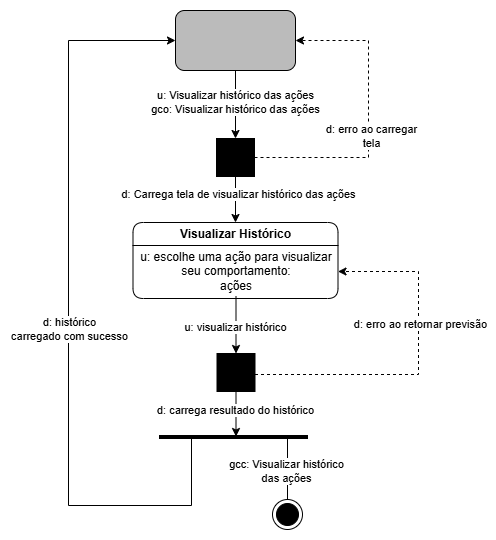

The diagram above was exported from draw.io. Its source (the exported page's mxGraphModel, read from the mxfile embedded in the PNG):
<mxGraphModel dx="1426" dy="777" grid="0" gridSize="10" guides="1" tooltips="1" connect="1" arrows="1" fold="1" page="1" pageScale="1" pageWidth="827" pageHeight="1169" math="0" shadow="0">
  <root>
    <mxCell id="0" />
    <mxCell id="1" parent="0" />
    <mxCell id="cgUwwetGBBfPqPFhlhtE-25" style="edgeStyle=orthogonalEdgeStyle;rounded=0;orthogonalLoop=1;jettySize=auto;html=1;entryX=0.5;entryY=0;entryDx=0;entryDy=0;" parent="1" source="cgUwwetGBBfPqPFhlhtE-26" target="cgUwwetGBBfPqPFhlhtE-32" edge="1">
      <mxGeometry relative="1" as="geometry" />
    </mxCell>
    <mxCell id="cgUwwetGBBfPqPFhlhtE-26" value="" style="rounded=1;whiteSpace=wrap;html=1;fillColor=#BBBBBB;" parent="1" vertex="1">
      <mxGeometry x="343" y="2" width="120" height="60" as="geometry" />
    </mxCell>
    <mxCell id="cgUwwetGBBfPqPFhlhtE-27" style="edgeStyle=orthogonalEdgeStyle;rounded=0;orthogonalLoop=1;jettySize=auto;html=1;entryX=0.5;entryY=0;entryDx=0;entryDy=0;" parent="1" source="cgUwwetGBBfPqPFhlhtE-32" target="cgUwwetGBBfPqPFhlhtE-34" edge="1">
      <mxGeometry relative="1" as="geometry" />
    </mxCell>
    <mxCell id="cgUwwetGBBfPqPFhlhtE-28" value="&lt;span style=&quot;color: rgba(0, 0, 0, 0); font-family: monospace; font-size: 0px; text-align: start; background-color: rgb(27, 29, 30);&quot;&gt;%3CmxGraphModel%3E%3Croot%3E%3CmxCell%20id%3D%220%22%2F%3E%3CmxCell%20id%3D%221%22%20parent%3D%220%22%2F%3E%3CmxCell%20id%3D%222%22%20value%3D%22Question%C3%A1rio%20Suitability%22%20style%3D%22swimlane%3BwhiteSpace%3Dwrap%3Bhtml%3D1%3Brounded%3D1%3B%22%20vertex%3D%221%22%20parent%3D%221%22%3E%3CmxGeometry%20x%3D%22311.5%22%20y%3D%22152%22%20width%3D%22205%22%20height%3D%2276%22%20as%3D%22geometry%22%2F%3E%3C%2FmxCell%3E%3CmxCell%20id%3D%223%22%20value%3D%22d%2Bu%3A%20responder%20question%C3%A1rio%20suitability%3A%26lt%3Bdiv%26gt%3Bquestion%C3%A1rio%26lt%3B%2Fdiv%26gt%3B%22%20style%3D%22text%3Bhtml%3D1%3BwhiteSpace%3Dwrap%3BstrokeColor%3Dnone%3BfillColor%3Dnone%3Balign%3Dcenter%3BverticalAlign%3Dmiddle%3Brounded%3D0%3B%22%20vertex%3D%221%22%20parent%3D%222%22%3E%3CmxGeometry%20x%3D%221%22%20y%3D%2224%22%20width%3D%22204%22%20height%3D%2250%22%20as%3D%22geometry%22%2F%3E%3C%2FmxCell%3E%3C%2Froot%3E%3C%2FmxGraphModel%3Ed&lt;/span&gt;" style="edgeLabel;html=1;align=center;verticalAlign=middle;resizable=0;points=[];" parent="cgUwwetGBBfPqPFhlhtE-27" vertex="1" connectable="0">
      <mxGeometry x="-0.1544" y="1" relative="1" as="geometry">
        <mxPoint as="offset" />
      </mxGeometry>
    </mxCell>
    <mxCell id="cgUwwetGBBfPqPFhlhtE-29" value="d: Carrega tela de visualizar histórico das ações" style="edgeLabel;html=1;align=center;verticalAlign=middle;resizable=0;points=[];" parent="cgUwwetGBBfPqPFhlhtE-27" vertex="1" connectable="0">
      <mxGeometry x="-0.2744" y="2" relative="1" as="geometry">
        <mxPoint as="offset" />
      </mxGeometry>
    </mxCell>
    <mxCell id="cgUwwetGBBfPqPFhlhtE-30" style="edgeStyle=orthogonalEdgeStyle;rounded=0;orthogonalLoop=1;jettySize=auto;html=1;entryX=1;entryY=0.5;entryDx=0;entryDy=0;dashed=1;" parent="1" source="cgUwwetGBBfPqPFhlhtE-32" target="cgUwwetGBBfPqPFhlhtE-26" edge="1">
      <mxGeometry relative="1" as="geometry">
        <Array as="points">
          <mxPoint x="536" y="149" />
          <mxPoint x="536" y="32" />
        </Array>
      </mxGeometry>
    </mxCell>
    <mxCell id="cgUwwetGBBfPqPFhlhtE-31" value="d: erro ao carregar&lt;div&gt;tela&lt;/div&gt;" style="edgeLabel;html=1;align=center;verticalAlign=middle;resizable=0;points=[];" parent="cgUwwetGBBfPqPFhlhtE-30" vertex="1" connectable="0">
      <mxGeometry x="0.1732" y="2" relative="1" as="geometry">
        <mxPoint x="4" y="42" as="offset" />
      </mxGeometry>
    </mxCell>
    <mxCell id="cgUwwetGBBfPqPFhlhtE-32" value="" style="whiteSpace=wrap;html=1;aspect=fixed;fillColor=#000000;" parent="1" vertex="1">
      <mxGeometry x="384" y="130" width="38" height="38" as="geometry" />
    </mxCell>
    <mxCell id="cgUwwetGBBfPqPFhlhtE-33" value="u: Visualizar histórico das ações&lt;div&gt;gco: Visualizar histórico das ações&lt;/div&gt;" style="edgeLabel;html=1;align=center;verticalAlign=middle;resizable=0;points=[];" parent="1" vertex="1" connectable="0">
      <mxGeometry x="402" y="93" as="geometry" />
    </mxCell>
    <mxCell id="cgUwwetGBBfPqPFhlhtE-34" value="Visualizar Histórico" style="swimlane;whiteSpace=wrap;html=1;rounded=1;" parent="1" vertex="1">
      <mxGeometry x="300.5" y="214" width="205" height="76" as="geometry" />
    </mxCell>
    <mxCell id="cgUwwetGBBfPqPFhlhtE-35" value="u: escolhe uma ação para visualizar seu comportamento:&lt;div&gt;ações&lt;/div&gt;" style="text;html=1;whiteSpace=wrap;strokeColor=none;fillColor=none;align=center;verticalAlign=middle;rounded=0;" parent="cgUwwetGBBfPqPFhlhtE-34" vertex="1">
      <mxGeometry x="1" y="24" width="204" height="50" as="geometry" />
    </mxCell>
    <mxCell id="cgUwwetGBBfPqPFhlhtE-36" style="edgeStyle=orthogonalEdgeStyle;rounded=0;orthogonalLoop=1;jettySize=auto;html=1;entryX=1;entryY=0.5;entryDx=0;entryDy=0;dashed=1;" parent="1" source="cgUwwetGBBfPqPFhlhtE-40" target="cgUwwetGBBfPqPFhlhtE-35" edge="1">
      <mxGeometry relative="1" as="geometry">
        <Array as="points">
          <mxPoint x="586" y="366" />
          <mxPoint x="586" y="263" />
        </Array>
      </mxGeometry>
    </mxCell>
    <mxCell id="cgUwwetGBBfPqPFhlhtE-37" value="d: erro ao retornar previsão" style="edgeLabel;html=1;align=center;verticalAlign=middle;resizable=0;points=[];" parent="cgUwwetGBBfPqPFhlhtE-36" vertex="1" connectable="0">
      <mxGeometry x="0.2362" y="-1" relative="1" as="geometry">
        <mxPoint as="offset" />
      </mxGeometry>
    </mxCell>
    <mxCell id="cgUwwetGBBfPqPFhlhtE-38" style="edgeStyle=orthogonalEdgeStyle;rounded=0;orthogonalLoop=1;jettySize=auto;html=1;" parent="1" source="cgUwwetGBBfPqPFhlhtE-40" edge="1">
      <mxGeometry relative="1" as="geometry">
        <mxPoint x="403.5" y="428" as="targetPoint" />
      </mxGeometry>
    </mxCell>
    <mxCell id="cgUwwetGBBfPqPFhlhtE-39" value="d: carrega resultado do histórico" style="edgeLabel;html=1;align=center;verticalAlign=middle;resizable=0;points=[];" parent="cgUwwetGBBfPqPFhlhtE-38" vertex="1" connectable="0">
      <mxGeometry x="-0.2199" y="-1" relative="1" as="geometry">
        <mxPoint as="offset" />
      </mxGeometry>
    </mxCell>
    <mxCell id="cgUwwetGBBfPqPFhlhtE-40" value="" style="whiteSpace=wrap;html=1;aspect=fixed;fillColor=#000000;" parent="1" vertex="1">
      <mxGeometry x="384.5" y="345" width="38" height="38" as="geometry" />
    </mxCell>
    <mxCell id="cgUwwetGBBfPqPFhlhtE-41" style="edgeStyle=orthogonalEdgeStyle;rounded=0;orthogonalLoop=1;jettySize=auto;html=1;entryX=0.5;entryY=0;entryDx=0;entryDy=0;" parent="1" source="cgUwwetGBBfPqPFhlhtE-35" target="cgUwwetGBBfPqPFhlhtE-40" edge="1">
      <mxGeometry relative="1" as="geometry" />
    </mxCell>
    <mxCell id="cgUwwetGBBfPqPFhlhtE-42" value="u: visualizar histórico" style="edgeLabel;html=1;align=center;verticalAlign=middle;resizable=0;points=[];" parent="cgUwwetGBBfPqPFhlhtE-41" vertex="1" connectable="0">
      <mxGeometry x="0.0696" y="-1" relative="1" as="geometry">
        <mxPoint as="offset" />
      </mxGeometry>
    </mxCell>
    <mxCell id="cgUwwetGBBfPqPFhlhtE-43" value="" style="endArrow=none;html=1;rounded=0;strokeWidth=4;" parent="1" edge="1">
      <mxGeometry width="50" height="50" relative="1" as="geometry">
        <mxPoint x="327" y="429" as="sourcePoint" />
        <mxPoint x="476" y="429" as="targetPoint" />
      </mxGeometry>
    </mxCell>
    <mxCell id="cgUwwetGBBfPqPFhlhtE-44" value="" style="endArrow=none;html=1;rounded=0;" parent="1" edge="1">
      <mxGeometry width="50" height="50" relative="1" as="geometry">
        <mxPoint x="455" y="491" as="sourcePoint" />
        <mxPoint x="455" y="429" as="targetPoint" />
      </mxGeometry>
    </mxCell>
    <mxCell id="cgUwwetGBBfPqPFhlhtE-45" value="gcc: Visualizar histórico&lt;div&gt;das ações&lt;/div&gt;" style="edgeLabel;html=1;align=center;verticalAlign=middle;resizable=0;points=[];" parent="cgUwwetGBBfPqPFhlhtE-44" vertex="1" connectable="0">
      <mxGeometry x="-0.2407" y="2" relative="1" as="geometry">
        <mxPoint y="-5" as="offset" />
      </mxGeometry>
    </mxCell>
    <mxCell id="cgUwwetGBBfPqPFhlhtE-46" value="" style="ellipse;html=1;shape=endState;fillColor=#000000;strokeColor=#000000;" parent="1" vertex="1">
      <mxGeometry x="440" y="491" width="30" height="30" as="geometry" />
    </mxCell>
    <mxCell id="cgUwwetGBBfPqPFhlhtE-47" value="" style="endArrow=classic;html=1;rounded=0;entryX=0;entryY=0.5;entryDx=0;entryDy=0;edgeStyle=orthogonalEdgeStyle;" parent="1" target="cgUwwetGBBfPqPFhlhtE-26" edge="1">
      <mxGeometry width="50" height="50" relative="1" as="geometry">
        <mxPoint x="359" y="427" as="sourcePoint" />
        <mxPoint x="409" y="377" as="targetPoint" />
        <Array as="points">
          <mxPoint x="359" y="497" />
          <mxPoint x="236" y="497" />
          <mxPoint x="236" y="32" />
        </Array>
      </mxGeometry>
    </mxCell>
    <mxCell id="cgUwwetGBBfPqPFhlhtE-48" value="d: histórico&lt;div&gt;carregado com sucesso&lt;/div&gt;" style="edgeLabel;html=1;align=center;verticalAlign=middle;resizable=0;points=[];" parent="cgUwwetGBBfPqPFhlhtE-47" vertex="1" connectable="0">
      <mxGeometry x="-0.0336" relative="1" as="geometry">
        <mxPoint as="offset" />
      </mxGeometry>
    </mxCell>
  </root>
</mxGraphModel>